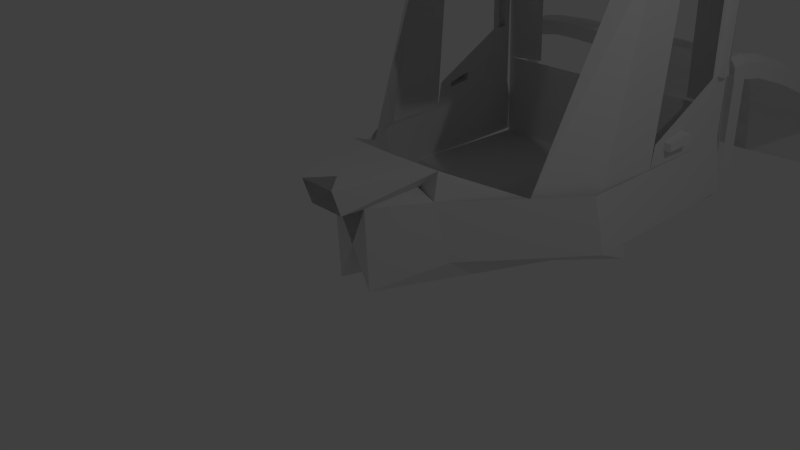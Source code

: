 # Source: LIEBHERRL538.blend  (saved by Blender 2.75.0; exported with 4.5.12 LTS)
import bpy
from mathutils import Matrix  # noqa: F401  (used for matrix-valued properties, if any)

bpy.ops.wm.read_factory_settings(use_empty=True)
scene = bpy.context.scene
scene.name = 'Scene'

# ---- collections
col_collection_1 = bpy.data.collections.new('Collection 1'); scene.collection.children.link(col_collection_1)

# ---- materials (node trees are filled in below, after node groups)
mat_whithecab = bpy.data.materials.new('whitheCab')
mat_whithecab.alpha_threshold = 0.0
mat_whithecab.use_transparent_shadow = False
mat_whithecab.roughness = 0.5

# ---- material node trees

# ---- world
world_world = bpy.data.worlds.new('World'); scene.world = world_world
world_world.color = (0.05088, 0.05088, 0.05088)
world_world.use_sun_shadow = False
world_world.sun_shadow_jitter_overblur = 0.0
world_world.cycles.sampling_method = 'MANUAL'
world_world.cycles.sample_map_resolution = 256

# ---- cameras
cam_camera = bpy.data.cameras.new('Camera')
cam_camera.clip_end = 100.0
cam_camera.lens = 35.0
cam_camera.sensor_width = 32.0
cam_camera.sensor_height = 18.0
cam_camera.ortho_scale = 7.314
cam_camera.dof.focus_distance = 0.0
cam_camera.dof.aperture_fstop = 128.0

# ---- lights
light_lamp = bpy.data.lights.new('Lamp', 'POINT')
light_lamp.transmission_factor = 0.0
light_lamp.cutoff_distance = 30.0
light_lamp.energy = 100.0
light_lamp.shadow_buffer_clip_start = 1.001
light_lamp.shadow_soft_size = 0.1
light_lamp.shadow_maximum_resolution = 0.006
light_lamp.use_absolute_resolution = True
light_lamp.cycles.use_multiple_importance_sampling = False

# ---- meshes
me_plane_001 = bpy.data.meshes.new('Plane.001')
me_plane_001.from_pydata([(-1.0, -1.0, 0.0), (1.0, -1.0, 0.0), (-1.0, 1.0, 0.0), (1.0, 1.0, 0.0), (10.05, -1.0, 0.04019), (10.05, 1.0, 0.04019), (14.49, -1.0, 0.0201), (14.49, 1.0, 0.0201), (14.98, -1.0, -0.04019), (14.98, 1.0, -0.04019), (15.31, -1.0, -0.1005), (15.31, 1.0, -0.1005), (15.48, -1.0, -0.3417), (15.48, 1.0, -0.3417), (15.64, -1.0, -2.13), (15.64, 1.0, -2.13), (-1.0, 4.114, -0.09271), (1.0, 4.114, -0.09271), (10.05, 4.114, -0.05251), (14.49, 4.114, -0.07261), (14.98, 4.114, -0.1329), (15.31, 4.114, -0.1932), (15.48, 4.114, -0.4344), (-1.0, 7.229, -0.2516), (1.0, 7.229, -0.2516), (10.05, 7.229, -0.2114), (14.49, 7.229, -0.2315), (14.98, 7.229, -0.2918), (15.31, 7.229, -0.3521), (15.48, 7.229, -0.5933), (-1.0, 10.76, -0.4503), (1.0, 10.76, -0.4503), (10.05, 10.76, -0.4101), (14.49, 10.76, -0.4302), (14.98, 10.76, -0.4905), (15.31, 10.76, -0.5508), (15.48, 10.76, -0.7919), (-1.0, 16.66, -0.8476), (1.0, 16.66, -0.8476), (10.05, 16.66, -0.8074), (14.49, 16.66, -0.8275), (14.98, 16.66, -0.8878), (15.31, 16.66, -0.9481), (15.48, 16.66, -1.189), (-1.0, 22.38, -1.271), (1.0, 22.38, -1.271), (10.05, 22.38, -1.231), (14.49, 22.38, -1.251), (14.98, 22.38, -1.312), (15.31, 22.38, -1.372), (15.48, 22.38, -1.613), (-1.0, 25.83, -1.55), (1.0, 25.83, -1.55), (10.05, 25.83, -1.509), (14.49, 25.83, -1.529), (14.98, 25.83, -1.59), (15.31, 25.83, -1.65), (15.48, 25.83, -1.891), (-1.0, 27.09, -1.708), (1.0, 27.09, -1.708), (10.05, 27.09, -1.668), (14.49, 27.09, -1.688), (14.98, 27.09, -1.749), (15.31, 27.09, -1.809), (15.48, 27.09, -2.05), (-1.0, 28.02, -2.093), (1.0, 28.02, -2.093), (10.05, 28.02, -2.052), (14.49, 28.02, -2.072), (14.98, 28.02, -2.133), (15.31, 28.02, -2.193), (15.48, 28.02, -2.434), (-1.0, 28.61, -2.622), (1.0, 28.61, -2.622), (10.05, 28.61, -2.582), (14.49, 28.61, -2.602), (14.98, 28.61, -2.662), (15.31, 28.61, -2.723), (15.48, 28.61, -2.964), (-1.0, 29.03, -3.152), (1.0, 29.03, -3.152), (10.05, 29.03, -3.112), (14.49, 29.03, -3.132), (14.98, 29.03, -3.192), (15.31, 29.03, -3.253), (15.48, 29.03, -3.494)], [], [(0, 1, 3, 2), (3, 1, 4, 5), (5, 4, 6, 7), (7, 6, 8, 9), (9, 8, 10, 11), (11, 10, 12, 13), (13, 12, 14, 15), (7, 9, 20, 19), (3, 5, 18, 17), (9, 11, 21, 20), (2, 3, 17, 16), (5, 7, 19, 18), (11, 13, 22, 21), (18, 19, 26, 25), (16, 17, 24, 23), (21, 22, 29, 28), (19, 20, 27, 26), (17, 18, 25, 24), (20, 21, 28, 27), (23, 24, 31, 30), (28, 29, 36, 35), (26, 27, 34, 33), (24, 25, 32, 31), (27, 28, 35, 34), (25, 26, 33, 32), (35, 36, 43, 42), (33, 34, 41, 40), (31, 32, 39, 38), (34, 35, 42, 41), (32, 33, 40, 39), (30, 31, 38, 37), (42, 43, 50, 49), (40, 41, 48, 47), (38, 39, 46, 45), (41, 42, 49, 48), (39, 40, 47, 46), (37, 38, 45, 44), (49, 50, 57, 56), (47, 48, 55, 54), (45, 46, 53, 52), (48, 49, 56, 55), (46, 47, 54, 53), (44, 45, 52, 51), (54, 55, 62, 61), (52, 53, 60, 59), (55, 56, 63, 62), (53, 54, 61, 60), (51, 52, 59, 58), (56, 57, 64, 63), (59, 60, 67, 66), (62, 63, 70, 69), (60, 61, 68, 67), (58, 59, 66, 65), (63, 64, 71, 70), (61, 62, 69, 68), (69, 70, 77, 76), (67, 68, 75, 74), (65, 66, 73, 72), (70, 71, 78, 77), (68, 69, 76, 75), (66, 67, 74, 73), (76, 77, 84, 83), (74, 75, 82, 81), (72, 73, 80, 79), (77, 78, 85, 84), (75, 76, 83, 82), (73, 74, 81, 80)])
me_plane_001.use_remesh_preserve_volume = False
me_plane_001.use_remesh_preserve_attributes = False
me_plane_001.use_mirror_vertex_groups = False
me_plane_001.update()
me_plane = bpy.data.meshes.new('Plane')
me_plane.from_pydata([(-1.0, -1.0, 0.0), (1.0, -1.0, 0.0), (-1.0, 1.0, 0.0), (1.0, 1.0, 0.0), (1.0, -1.0, 0.0), (1.0, 1.0, 0.0), (8.298, -1.0, 0.0), (8.298, 1.0, 0.0), (1.0, -1.0, 0.0), (8.298, -1.0, 0.0), (-1.0, -13.0, 5.054e-08), (1.0, -13.0, 5.054e-08), (1.0, -13.0, 5.054e-08), (8.298, -13.0, 5.054e-08), (-1.0, -13.0, 5.054e-08), (1.0, -13.0, 5.054e-08), (1.0, -13.0, 5.054e-08), (8.298, -13.0, 5.054e-08), (2.056, -17.64, 7.01e-08), (9.354, -17.64, 7.01e-08), (1.48, -24.8, 1.003e-07), (8.778, -24.8, 1.003e-07), (8.938, -22.82, 9.19e-08), (-0.01463, -22.82, 9.19e-08), (7.292, 1.0, 0.0), (7.292, -1.0, 0.0), (7.292, -1.0, 0.0), (7.292, -13.0, 5.054e-08), (7.292, -13.0, 5.054e-08), (8.348, -17.64, 7.01e-08), (7.772, -24.8, 1.003e-07), (7.932, -22.82, 9.19e-08), (-1.0, -1.0, -0.2575), (1.0, -1.0, -0.2575), (1.0, -1.0, -0.2575), (1.0, -1.0, -0.2575), (1.0, -11.29, -0.2575), (4.568, -25.58, -0.2575), (7.292, -1.0, -0.2575), (7.292, -1.0, -0.2575), (7.292, -13.0, -0.2575), (7.292, -11.76, -0.2575), (7.074, -16.31, -0.2575), (7.932, -22.82, -0.1716), (7.204, -13.57, -3.193), (7.074, -21.06, -3.193), (1.0, -1.0, 0.0), (1.0, -1.0, -0.2575), (-1.0, 0.09547, -4.074), (1.0, 0.09547, -4.074), (1.0, 0.09547, -4.074), (7.292, 0.09547, -4.074), (-1.0, -16.65, -3.999), (1.0, -16.65, -3.999), (1.0, -16.65, -3.999), (7.292, -16.65, -3.999), (-1.0, -16.96, -4.275), (1.0, -16.96, -4.275), (1.0, -16.96, -4.275), (7.292, -16.96, -4.275), (-1.0, -39.45, -4.264), (1.0, -28.15, -4.264), (1.0, -39.45, -4.264), (7.292, -28.15, -4.264), (-1.0, -39.76, -3.088), (1.0, -39.76, -3.088), (1.0, -28.46, -3.088), (7.292, -28.46, -3.088), (-1.0, -42.42, -3.067), (1.0, -42.42, -3.067), (1.0, -31.13, -3.067), (7.292, -31.13, -3.067), (-1.0, -43.36, -2.696), (1.0, -43.36, -2.696), (-1.0, -34.55, -2.653), (2.902, -34.32, -2.653), (-1.0, -34.17, -3.173), (1.0, -34.44, -3.173), (1.0, -39.76, -3.088), (7.292, -28.46, -3.088), (6.151, -17.35, -0.1918), (7.551, -20.71, -3.21), (7.292, -3.979, -0.2575), (7.292, -3.662, -0.2872), (8.298, -3.416, 1.018e-08), (7.292, -3.416, 1.018e-08), (7.263, -0.7038, -3.121), (7.263, -2.935, -3.135), (7.387, 1.126, -4.039), (7.387, -1.105, -4.039), (7.195, -22.44, -3.121), (7.319, -20.61, -4.039), (2.903, -34.81, -3.044), (3.027, -32.98, -3.963), (5.284, -27.13, -3.127), (7.273, -0.8033, -2.159), (7.273, -3.694, -2.16), (7.175, -12.9, -3.145), (7.185, -13.0, -2.793), (7.292, -0.2948, -2.714), (-0.02158, -0.05664, -4.074), (6.229, -1.0, -0.2575), (6.229, 0.09547, -4.074), (6.229, -16.65, -3.999), (6.229, -16.96, -4.275), (6.229, -0.2948, -2.714), (-1.0, -0.2948, -2.714), (1.0, -0.2948, -2.714), (-0.02158, -0.4469, -2.714), (4.99, -0.5633, -0.2289), (4.99, 0.1419, -2.686), (7.215, -9.837, -2.578), (7.205, -9.513, -3.142), (7.189, -11.25, -3.144), (7.199, -11.46, -2.688), (7.27, -0.7751, -2.432), (7.27, -3.479, -2.436), (7.182, -12.97, -2.893), (7.212, -8.268, -2.738), (7.196, -11.4, -2.817), (7.267, -0.7502, -2.673), (7.191, -13.2, -2.933), (7.267, -3.289, -2.681), (7.179, -12.94, -2.981), (7.209, -8.402, -2.879), (7.194, -11.34, -2.931), (7.807, -8.43, -2.88), (7.82, -8.298, -2.738), (7.57, -11.33, -2.932), (7.569, -11.39, -2.818), (7.212, -8.243, -2.755), (7.196, -11.37, -2.835), (7.819, -8.273, -2.756), (7.569, -11.36, -2.836), (7.292, -3.046, -0.2575), (7.263, -2.236, -3.131), (7.387, -0.4063, -4.039), (7.273, -2.789, -2.159), (7.27, -2.632, -2.435), (7.267, -2.494, -2.678), (7.273, -1.593, -2.159), (7.292, -1.813, -0.2575), (7.263, -1.313, -3.125), (7.387, 0.5168, -4.039), (7.27, -1.513, -2.433), (7.267, -1.443, -2.675), (7.603, -1.813, -0.2577), (7.603, -3.046, -0.2577), (7.584, -2.789, -2.16), (7.584, -1.593, -2.16), (7.29, -3.956, -0.4158), (7.29, -0.9836, -0.4158), (7.29, -3.025, -0.4158), (7.29, -1.795, -0.4158), (7.602, -2.638, -0.4161), (7.602, -2.075, -0.416), (7.275, -0.8222, -1.976), (7.275, -2.813, -1.977), (7.275, -1.614, -1.977), (7.586, -2.541, -1.977), (7.586, -1.992, -1.977), (7.275, -3.722, -1.977), (1.0, -1.0, 0.0), (-1.0, -1.0, 0.0), (1.0, 1.0, 0.0), (-1.0, 1.0, 0.0), (-1.0, -1.0, 0.0), (-1.0, 1.0, 0.0), (-8.298, -1.0, 0.0), (-8.298, 1.0, 0.0), (-1.0, -1.0, 0.0), (-8.298, -1.0, 0.0), (1.0, -13.0, 5.054e-08), (-1.0, -13.0, 5.054e-08), (-1.0, -13.0, 5.054e-08), (-8.298, -13.0, 5.054e-08), (1.0, -13.0, 5.054e-08), (-1.0, -13.0, 5.054e-08), (-1.0, -13.0, 5.054e-08), (-8.298, -13.0, 5.054e-08), (-2.056, -17.64, 7.01e-08), (-9.354, -17.64, 7.01e-08), (-1.48, -24.8, 1.003e-07), (-8.778, -24.8, 1.003e-07), (-8.938, -22.82, 9.19e-08), (0.01463, -22.82, 9.19e-08), (-7.292, 1.0, 0.0), (-7.292, -1.0, 0.0), (-7.292, -1.0, 0.0), (-7.292, -13.0, 5.054e-08), (-7.292, -13.0, 5.054e-08), (-8.348, -17.64, 7.01e-08), (-7.772, -24.8, 1.003e-07), (-7.932, -22.82, 9.19e-08), (1.0, -1.0, -0.2575), (-1.0, -1.0, -0.2575), (-1.0, -1.0, -0.2575), (-1.0, -1.0, -0.2575), (-1.0, -11.29, -0.2575), (-4.568, -25.58, -0.2575), (-7.292, -1.0, -0.2575), (-7.292, -1.0, -0.2575), (-7.292, -13.0, -0.2575), (-7.292, -11.76, -0.2575), (-7.074, -16.31, -0.2575), (-7.932, -22.82, -0.1716), (-7.204, -13.57, -3.193), (-7.074, -21.06, -3.193), (-1.0, -1.0, 0.0), (-1.0, -1.0, -0.2575), (1.0, 0.09547, -4.074), (-1.0, 0.09547, -4.074), (-1.0, 0.09547, -4.074), (-7.292, 0.09547, -4.074), (1.0, -16.65, -3.999), (-1.0, -16.65, -3.999), (-1.0, -16.65, -3.999), (-7.292, -16.65, -3.999), (1.0, -16.96, -4.275), (-1.0, -16.96, -4.275), (-1.0, -16.96, -4.275), (-7.292, -16.96, -4.275), (1.0, -39.45, -4.264), (-1.0, -28.15, -4.264), (-1.0, -39.45, -4.264), (-7.292, -28.15, -4.264), (1.0, -39.76, -3.088), (-1.0, -39.76, -3.088), (-1.0, -28.46, -3.088), (-7.292, -28.46, -3.088), (1.0, -42.42, -3.067), (-1.0, -42.42, -3.067), (-1.0, -31.13, -3.067), (-7.292, -31.13, -3.067), (1.0, -43.36, -2.696), (-1.0, -43.36, -2.696), (1.0, -34.55, -2.653), (-2.902, -34.32, -2.653), (1.0, -34.17, -3.173), (-1.0, -34.44, -3.173), (-1.0, -39.76, -3.088), (-7.292, -28.46, -3.088), (-6.151, -17.35, -0.1918), (-7.551, -20.71, -3.21), (-7.292, -3.979, -0.2575), (-7.292, -3.662, -0.2872), (-8.298, -3.416, 1.018e-08), (-7.292, -3.416, 1.018e-08), (-7.263, -0.7038, -3.121), (-7.263, -2.935, -3.135), (-7.387, 1.126, -4.039), (-7.387, -1.105, -4.039), (-7.195, -22.44, -3.121), (-7.319, -20.61, -4.039), (-2.903, -34.81, -3.044), (-3.027, -32.98, -3.963), (-5.284, -27.13, -3.127), (-7.273, -0.8033, -2.159), (-7.273, -3.694, -2.16), (-7.175, -12.9, -3.145), (-7.185, -13.0, -2.793), (-7.292, -0.2948, -2.714), (0.02158, -0.05664, -4.074), (-6.229, -1.0, -0.2575), (-6.229, 0.09547, -4.074), (-6.229, -16.65, -3.999), (-6.229, -16.96, -4.275), (-6.229, -0.2948, -2.714), (1.0, -0.2948, -2.714), (-1.0, -0.2948, -2.714), (0.02158, -0.4469, -2.714), (-4.99, -0.5633, -0.2289), (-4.99, 0.1419, -2.686), (-7.215, -9.837, -2.578), (-7.205, -9.513, -3.142), (-7.189, -11.25, -3.144), (-7.199, -11.46, -2.688), (-7.27, -0.7751, -2.432), (-7.27, -3.479, -2.436), (-7.182, -12.97, -2.893), (-7.212, -8.268, -2.738), (-7.196, -11.4, -2.817), (-7.267, -0.7502, -2.673), (-7.191, -13.2, -2.933), (-7.267, -3.289, -2.681), (-7.179, -12.94, -2.981), (-7.209, -8.402, -2.879), (-7.194, -11.34, -2.931), (-7.807, -8.43, -2.88), (-7.82, -8.298, -2.738), (-7.57, -11.33, -2.932), (-7.569, -11.39, -2.818), (-7.212, -8.243, -2.755), (-7.196, -11.37, -2.835), (-7.819, -8.273, -2.756), (-7.569, -11.36, -2.836), (-7.292, -3.046, -0.2575), (-7.263, -2.236, -3.131), (-7.387, -0.4063, -4.039), (-7.273, -2.789, -2.159), (-7.27, -2.632, -2.435), (-7.267, -2.494, -2.678), (-7.273, -1.593, -2.159), (-7.292, -1.813, -0.2575), (-7.263, -1.313, -3.125), (-7.387, 0.5168, -4.039), (-7.27, -1.513, -2.433), (-7.267, -1.443, -2.675), (-7.603, -1.813, -0.2577), (-7.603, -3.046, -0.2577), (-7.584, -2.789, -2.16), (-7.584, -1.593, -2.16), (-7.29, -3.956, -0.4158), (-7.29, -0.9836, -0.4158), (-7.29, -3.025, -0.4158), (-7.29, -1.795, -0.4158), (-7.602, -2.638, -0.4161), (-7.602, -2.075, -0.416), (-7.275, -0.8222, -1.976), (-7.275, -2.813, -1.977), (-7.275, -1.614, -1.977), (-7.586, -2.541, -1.977), (-7.586, -1.992, -1.977), (-7.275, -3.722, -1.977)], [(101, 39), (32, 0), (1, 33), (66, 70), (78, 66), (67, 79), (45, 81), (263, 201), (194, 162), (163, 195), (228, 232), (240, 228), (229, 241), (207, 243)], [(0, 1, 3, 2), (3, 1, 4, 5), (24, 25, 6, 7), (25, 4, 8, 26), (26, 8, 46, 12, 27, 85), (1, 0, 10, 11), (27, 12, 16, 28), (11, 10, 14, 15), (28, 16, 18, 29), (31, 23, 20, 30), (29, 18, 23, 31), (10, 11, 18, 23), (19, 29, 31, 22), (22, 31, 30, 21), (17, 28, 29, 19), (13, 27, 28, 17), (9, 26, 85, 84), (6, 25, 26, 9), (5, 4, 25, 24), (46, 8, 35, 47), (124, 112, 113, 125), (140, 95, 115, 144), (23, 31, 43, 37), (27, 85, 83, 40), (25, 4, 34, 38), (29, 28, 41, 42), (31, 29, 42, 43), (42, 41, 44, 45), (12, 46, 47, 36), (122, 87, 112, 124), (102, 105, 108, 100), (102, 50, 54, 103), (48, 49, 53, 52), (103, 54, 58, 104), (52, 53, 57, 56), (42, 45, 94, 80), (56, 57, 61, 60), (43, 42, 80, 37), (60, 61, 65, 64), (62, 78, 92, 93), (64, 65, 69, 68), (68, 69, 73, 72), (72, 73, 75, 74), (74, 75, 77, 76), (65, 77, 75, 73, 69), (58, 62, 93, 91, 55, 59, 104), (90, 91, 93, 92), (84, 85, 27, 13), (85, 26, 39, 141, 134, 82), (83, 85, 82), (158, 156, 95, 140), (142, 86, 88, 143), (87, 89, 91, 90), (36, 16, 14), (145, 120, 86, 142), (125, 113, 97, 123), (121, 123, 97, 44), (78, 74, 75, 77, 92), (114, 119, 117, 98), (39, 99, 110, 109), (55, 103, 104, 59), (51, 102, 103, 55), (99, 105, 102, 51), (96, 116, 118, 111), (111, 118, 119, 114), (98, 117, 123, 121), (119, 125, 123, 117), (144, 115, 120, 145), (116, 122, 124, 118), (125, 119, 129, 128), (127, 126, 128, 129), (118, 124, 126, 127), (129, 119, 131, 133), (124, 125, 128, 126), (131, 130, 132, 133), (127, 129, 133, 132), (118, 127, 132, 130), (119, 118, 130, 131), (75, 94, 92, 77), (116, 138, 139, 122), (122, 139, 135, 87), (87, 135, 136, 89), (161, 157, 137, 96), (96, 137, 138, 116), (138, 144, 145, 139), (139, 145, 142, 135), (135, 142, 143, 136), (152, 134, 147, 154), (137, 140, 144, 138), (159, 160, 149, 148), (158, 140, 149, 160), (134, 141, 146, 147), (140, 137, 148, 149), (141, 153, 155, 146), (147, 146, 155, 154), (157, 152, 154, 159), (82, 134, 152, 150), (141, 39, 151, 153), (137, 157, 159, 148), (153, 158, 160, 155), (154, 155, 160, 159), (150, 152, 157, 161), (153, 151, 156, 158), (162, 164, 165, 163), (165, 167, 166, 163), (186, 169, 168, 187), (187, 188, 170, 166), (188, 247, 189, 174, 208, 170), (163, 173, 172, 162), (189, 190, 178, 174), (173, 177, 176, 172), (190, 191, 180, 178), (193, 192, 182, 185), (191, 193, 185, 180), (172, 185, 180, 173), (181, 184, 193, 191), (184, 183, 192, 193), (179, 181, 191, 190), (175, 179, 190, 189), (171, 246, 247, 188), (168, 171, 188, 187), (167, 186, 187, 166), (208, 209, 197, 170), (286, 287, 275, 274), (302, 306, 277, 257), (185, 199, 205, 193), (189, 202, 245, 247), (187, 200, 196, 166), (191, 204, 203, 190), (193, 205, 204, 191), (204, 207, 206, 203), (174, 198, 209, 208), (284, 286, 274, 249), (264, 262, 270, 267), (264, 265, 216, 212), (210, 214, 215, 211), (265, 266, 220, 216), (214, 218, 219, 215), (204, 242, 256, 207), (218, 222, 223, 219), (205, 199, 242, 204), (222, 226, 227, 223), (224, 255, 254, 240), (226, 230, 231, 227), (230, 234, 235, 231), (234, 236, 237, 235), (236, 238, 239, 237), (227, 231, 235, 237, 239), (220, 266, 221, 217, 253, 255, 224), (252, 254, 255, 253), (246, 175, 189, 247), (247, 244, 296, 303, 201, 188), (245, 244, 247), (320, 302, 257, 318), (304, 305, 250, 248), (249, 252, 253, 251), (198, 176, 178), (307, 304, 248, 282), (287, 285, 259, 275), (283, 206, 259, 285), (240, 254, 239, 237, 236), (276, 260, 279, 281), (201, 271, 272, 261), (217, 221, 266, 265), (213, 217, 265, 264), (261, 213, 264, 267), (258, 273, 280, 278), (273, 276, 281, 280), (260, 283, 285, 279), (281, 279, 285, 287), (306, 307, 282, 277), (278, 280, 286, 284), (287, 290, 291, 281), (289, 291, 290, 288), (280, 289, 288, 286), (291, 295, 293, 281), (286, 288, 290, 287), (293, 295, 294, 292), (289, 294, 295, 291), (280, 292, 294, 289), (281, 293, 292, 280), (237, 239, 254, 256), (278, 284, 301, 300), (284, 249, 297, 301), (249, 251, 298, 297), (323, 258, 299, 319), (258, 278, 300, 299), (300, 301, 307, 306), (301, 297, 304, 307), (297, 298, 305, 304), (314, 316, 309, 296), (299, 300, 306, 302), (321, 310, 311, 322), (320, 322, 311, 302), (296, 309, 308, 303), (302, 311, 310, 299), (303, 308, 317, 315), (309, 316, 317, 308), (319, 321, 316, 314), (244, 312, 314, 296), (303, 315, 313, 201), (299, 310, 321, 319), (315, 317, 322, 320), (316, 321, 322, 317), (312, 323, 319, 314), (315, 320, 318, 313)])
me_plane.materials.append(mat_whithecab)
me_plane.use_remesh_preserve_volume = False
me_plane.use_remesh_preserve_attributes = False
me_plane.use_mirror_vertex_groups = False
me_plane.update()

# ---- objects
ob_plane = bpy.data.objects.new('Plane', me_plane_001)
ob_liebherr538 = bpy.data.objects.new('LIEBHERR538', None)
ob_cab = bpy.data.objects.new('Cab', me_plane)
ob_lamp = bpy.data.objects.new('Lamp', light_lamp)
ob_camera = bpy.data.objects.new('Camera', cam_camera)

# ---- transforms, parenting, visibility, modifiers, constraints
ob_plane.location = (-0.03002, 5.514, 1.827)
ob_plane.scale = (0.1222, 0.1573, 1.0)
ob_plane.lineart.crease_threshold = 0.0
_m = ob_plane.modifiers.new('Mirror', 'MIRROR')
ob_liebherr538.location = (0.0, 2.123, -0.7076)
ob_liebherr538.empty_image_offset = (0.0, 0.0)
ob_liebherr538.lineart.crease_threshold = 0.0
ob_cab.parent = ob_liebherr538
ob_cab.matrix_parent_inverse = Matrix(((1.0, 0.0, 0.0, -0.0), (0.0, 1.0, 0.0, -2.123), (0.0, 0.0, 1.0, 0.7076), (0.0, 0.0, 0.0, 1.0)))
ob_cab.location = (-0.05243, 5.062, 3.911)
ob_cab.scale = (0.273, 0.1355, 1.0)
ob_cab.lineart.crease_threshold = 0.0
ob_lamp.location = (6.892, 1.005, 7.066)
ob_lamp.rotation_euler = (0.6503, 0.05522, 1.866)
ob_lamp.lock_rotations_4d = False
ob_lamp.empty_display_type = 'ARROWS'
ob_lamp.color = (0.0, 0.0, 0.0, 0.0)
ob_lamp.lineart.crease_threshold = 0.0
ob_camera.location = (7.481, -6.508, 5.344)
ob_camera.rotation_euler = (1.109, 0.01082, 0.8149)
ob_camera.lock_rotations_4d = False
ob_camera.empty_display_type = 'ARROWS'
ob_camera.color = (0.0, 0.0, 0.0, 0.0)
ob_camera.display_type = 'WIRE'
ob_camera.lineart.crease_threshold = 0.0

# ---- collection membership
col_collection_1.objects.link(ob_plane)
col_collection_1.objects.link(ob_liebherr538)
col_collection_1.objects.link(ob_cab)
col_collection_1.objects.link(ob_lamp)
col_collection_1.objects.link(ob_camera)

# ---- scene / render settings (as saved in the file)
scene.camera = ob_camera
scene.frame_start = 1; scene.frame_end = 250; scene.frame_set(1)
scene.render.engine = 'BLENDER_EEVEE_NEXT'
scene.render.resolution_percentage = 50
scene.render.dither_intensity = 0.0
scene.cycles.use_denoising = False
scene.cycles.samples = 10
scene.cycles.sampling_pattern = 'TABULATED_SOBOL'
scene.cycles.light_sampling_threshold = 0.0
scene.cycles.use_adaptive_sampling = False
scene.cycles.use_light_tree = False
scene.cycles.blur_glossy = 0.0
scene.cycles.pixel_filter_type = 'GAUSSIAN'
scene.cycles.sample_clamp_indirect = 0.0
scene.view_settings.view_transform = 'Standard'
bpy.context.view_layer.update()
